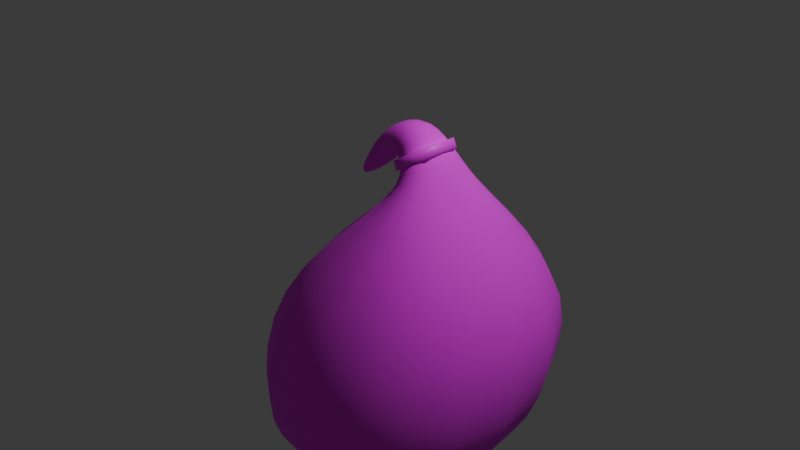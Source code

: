 # Source: loot_bag.blend  (saved by Blender 5.2.44; exported with 4.5.12 LTS)
import bpy
from mathutils import Matrix  # noqa: F401  (used for matrix-valued properties, if any)

bpy.ops.wm.read_factory_settings(use_empty=True)
scene = bpy.context.scene
scene.name = 'Scene'

# ---- collections
col_collection = bpy.data.collections.new('Collection'); scene.collection.children.link(col_collection)

# ---- images (referenced by path relative to the original .blend; pixels are not part of the script)
import os
ASSET_DIR = os.environ.get("B2B_ASSET_DIR", "")  # directory of the original .blend (textures are referenced by path, not embedded)
HERE = os.path.dirname(os.path.abspath(__file__))  # packed textures are extracted next to this script under _unpacked/

def load_image(name, relpath, width, height, colorspace="sRGB"):
    """Load a texture the original file referenced (path relative to the .blend, or extracted next to this script)."""
    p = next((c for c in (os.path.join(HERE, relpath), os.path.join(ASSET_DIR, relpath)) if relpath and os.path.exists(c)), "")
    if p:
        img = bpy.data.images.load(p, check_existing=True)
        img.name = name
    else:  # same state as the original file: an image datablock whose file is absent (Cycles renders it pink)
        img = bpy.data.images.new(name, width, height)
        img.source = "FILE"
        img.filepath = "//" + (relpath or name)
    img.colorspace_settings.name = colorspace
    return img
img_loot_bag_png = load_image('loot_bag.png', 'loot_bag.png', 1024, 1024, 'sRGB')

# ---- materials (node trees are filled in below, after node groups)
mat_material = bpy.data.materials.new('Material')
mat_material.alpha_threshold = 0.0
mat_material.use_backface_culling_lightprobe_volume = False
mat_material.roughness = 0.5
mat_material.line_color = (0.0, 0.0, 0.0, 1.0)
mat_material_001 = bpy.data.materials.new('Material.001')

# ---- material node trees
mat_material.use_nodes = True; mat_material.node_tree.nodes.clear()
_N = mat_material.node_tree.nodes; _L = mat_material.node_tree.links
n0 = _N.new('ShaderNodeOutputMaterial'); n0.name = 'Material Output'; n0.location = (200, 100)
n1 = _N.new('ShaderNodeBsdfPrincipled'); n1.name = 'Principled BSDF'; n1.location = (-200, 100)
n1.inputs[2].default_value = 1.0
n1.inputs[10].default_value = 0.005
n1.inputs[22].default_value = (0.08439, 0.08439, 0.08439, 1.0)
n2 = _N.new('ShaderNodeTexImage'); n2.name = 'Image Texture'; n2.location = (-490, 75)
n2.image = img_loot_bag_png
n2.interpolation = 'Closest'
_L.new(n1.outputs[0], n0.inputs[0])
_L.new(n2.outputs[0], n1.inputs[0])
n0.is_active_output = True
mat_material_001.use_nodes = True; mat_material_001.node_tree.nodes.clear()
_N = mat_material_001.node_tree.nodes; _L = mat_material_001.node_tree.links
n0 = _N.new('ShaderNodeBsdfPrincipled'); n0.name = 'Principled BSDF'; n0.location = (-200, 100)
n0.inputs[10].default_value = 0.005
n1 = _N.new('ShaderNodeOutputMaterial'); n1.name = 'Material Output'; n1.location = (200, 100)
n2 = _N.new('ShaderNodeTexImage'); n2.name = 'Image Texture'; n2.location = (-490, 75)
n2.image = img_loot_bag_png
n2.interpolation = 'Closest'
_L.new(n0.outputs[0], n1.inputs[0])
_L.new(n2.outputs[0], n0.inputs[0])
n1.is_active_output = True

# ---- world
world_world = bpy.data.worlds.new('World'); scene.world = world_world
world_world.use_nodes = True; world_world.node_tree.nodes.clear()
_N = world_world.node_tree.nodes; _L = world_world.node_tree.links
n0 = _N.new('ShaderNodeOutputWorld'); n0.name = 'World Output'; n0.location = (200, 100)
n1 = _N.new('ShaderNodeBackground'); n1.name = 'Background'; n1.location = (-200, 100)
n1.inputs[0].default_value = (0.05088, 0.05088, 0.05088, 1.0)
_L.new(n1.outputs[0], n0.inputs[0])
n0.is_active_output = True
world_world.color = (0.05088, 0.05088, 0.05088)
world_world.sun_shadow_jitter_overblur = 0.0

# ---- cameras
cam_camera = bpy.data.cameras.new('Camera')
cam_camera.clip_end = 100.0
cam_camera.ortho_scale = 7.314

# ---- lights
light_light = bpy.data.lights.new('Light', 'POINT')
light_light.energy = 1000.0
light_light.shadow_soft_size = 0.1

# ---- meshes
me_cube = bpy.data.meshes.new('Cube')
me_cube.from_pydata([(0.8302, 0.5661, 0.4671), (1.875, 2.072, -0.9199), (0.8302, -0.6095, 0.4671), (1.626, -1.626, -0.7649), (0.1738, 0.5661, 0.4184), (-1.374, 2.111, -0.9395), (0.09921, -0.6182, 0.3535), (-1.514, -1.529, -0.7073), (1.626, 1.626, -2.178), (1.626, -1.626, -2.178), (-1.626, 1.626, -2.178), (-1.525, -1.756, -2.293), (0.9193, 0.9193, -2.699), (0.9193, -0.9193, -2.699), (-0.9193, 0.9193, -2.699), (-0.892, -1.122, -2.76), (0.6709, 0.3565, 0.8196), (0.6709, -0.3115, 0.8196), (0.2537, 0.3565, 0.6396), (0.1983, -0.3252, 0.5763), (0.3452, 0.1992, 1.222), (0.3452, -0.198, 1.222), (0.129, 0.1992, 0.8888), (0.08486, -0.2241, 0.8188), (-0.2415, 0.2746, 0.9868), (-0.2415, -0.1533, 0.9868), (-0.138, 0.2746, 0.5715), (-0.1534, -0.1815, 0.5134), (-0.4544, 0.2077, 0.4146), (-0.4866, -0.1235, 0.4198), (-0.4387, 0.2059, 0.3966), (-0.4388, -0.1845, 0.3249), (-0.3673, 0.06674, 0.6238), (-0.378, -0.0435, 0.6255), (-0.3007, 0.05887, 0.5357), (-0.3081, -0.06983, 0.5096)], [], [(0, 4, 18, 16), (3, 2, 6, 7), (7, 6, 4, 5), (5, 1, 8, 10), (1, 0, 2, 3), (5, 4, 0, 1), (9, 11, 15, 13), (3, 7, 11, 9), (7, 5, 10, 11), (1, 3, 9, 8), (14, 12, 13, 15), (11, 10, 14, 15), (8, 9, 13, 12), (10, 8, 12, 14), (18, 19, 23, 22), (6, 2, 17, 19), (4, 6, 19, 18), (2, 0, 16, 17), (22, 23, 27, 26), (19, 17, 21, 23), (16, 18, 22, 20), (17, 16, 20, 21), (24, 26, 30, 28), (23, 21, 25, 27), (20, 22, 26, 24), (21, 20, 24, 25), (28, 30, 34, 32), (25, 24, 28, 29), (26, 27, 31, 30), (27, 25, 29, 31), (32, 34, 35, 33), (29, 28, 32, 33), (30, 31, 35, 34), (31, 29, 33, 35)])
me_cube.polygons.foreach_set('use_smooth', [True] * 34)
_uv = me_cube.uv_layers.new(name='UVMap')
_uv.uv.foreach_set('vector', [0.4107, 0.4471, 0.3267, 0.4408, 0.337, 0.4691, 0.3903, 0.4922, 0.5125, 0.2895, 0.4107, 0.4471, 0.3172, 0.4325, 0.1108, 0.2968, 0.1108, 0.1681, 0.3172, 0.2846, 0.2182, 0.4113, 0.02025, 0.6089, 0.1288, 0.2671, 0.5444, 0.2696, 0.5125, 0.1087, 0.09653, 0.1087, 0.5723, 0.2696, 0.3797, 0.4471, 0.2293, 0.4471, 0.09926, 0.2895, 0.02025, 0.6089, 0.2182, 0.4113, 0.3022, 0.4113, 0.4359, 0.6039, 0.5125, 0.1557, 0.1094, 0.1391, 0.1904, 0.2201, 0.4221, 0.2461, 0.5125, 0.2895, 0.1108, 0.2968, 0.1094, 0.09403, 0.5125, 0.1087, 0.1116, 0.2968, 0.5773, 0.2671, 0.5152, 0.1087, 0.08265, 0.09403, 0.5723, 0.2696, 0.09926, 0.2895, 0.09926, 0.1087, 0.5152, 0.1087, 0.1869, 0.4813, 0.4221, 0.4813, 0.4221, 0.2461, 0.1904, 0.2201, 0.1094, 0.1391, 0.09653, 0.5716, 0.1869, 0.4813, 0.1904, 0.2201, 0.5125, 0.5716, 0.5125, 0.1557, 0.4221, 0.2461, 0.4221, 0.4813, 0.09653, 0.5716, 0.5125, 0.5716, 0.4221, 0.4813, 0.1869, 0.4813, 0.3528, 0.4691, 0.2656, 0.461, 0.2786, 0.4921, 0.3327, 0.501, 0.3172, 0.4325, 0.4107, 0.4471, 0.3903, 0.4922, 0.3299, 0.461, 0.3797, 0.4408, 0.2282, 0.4325, 0.2656, 0.461, 0.3528, 0.4691, 0.2293, 0.4471, 0.3797, 0.4471, 0.3528, 0.4922, 0.2674, 0.4922, 0.3327, 0.501, 0.2786, 0.4921, 0.284, 0.453, 0.3424, 0.4604, 0.3299, 0.461, 0.3903, 0.4922, 0.3487, 0.5436, 0.3154, 0.4921, 0.3903, 0.4922, 0.337, 0.4691, 0.321, 0.501, 0.3487, 0.5436, 0.2674, 0.4922, 0.3528, 0.4922, 0.3327, 0.5436, 0.2819, 0.5436, 0.2736, 0.5136, 0.2869, 0.4604, 0.2484, 0.4381, 0.2464, 0.4404, 0.3154, 0.4921, 0.3487, 0.5436, 0.2736, 0.5136, 0.2849, 0.453, 0.3487, 0.5436, 0.321, 0.501, 0.2869, 0.4604, 0.2736, 0.5136, 0.3487, 0.3383, 0.3487, 0.3892, 0.2736, 0.3988, 0.2736, 0.3441, 0.2464, 0.4404, 0.2484, 0.4381, 0.2758, 0.4461, 0.2501, 0.48, 0.2876, 0.5136, 0.3424, 0.5136, 0.3338, 0.4404, 0.2914, 0.441, 0.2869, 0.3988, 0.2849, 0.3405, 0.2484, 0.3401, 0.2484, 0.39, 0.2849, 0.453, 0.2736, 0.5136, 0.2423, 0.441, 0.2484, 0.4289, 0.8778, 0.7683, 0.8748, 0.7344, 0.8253, 0.7244, 0.8354, 0.769, 0.2914, 0.441, 0.3338, 0.4404, 0.3321, 0.48, 0.2897, 0.4807, 0.2484, 0.39, 0.2484, 0.3401, 0.2729, 0.336, 0.2758, 0.3855, 0.2484, 0.4289, 0.2423, 0.441, 0.246, 0.4807, 0.2729, 0.4361])
me_cube.materials.append(mat_material)
me_cube.use_mirror_vertex_groups = False
me_cube.update()
me_circle = bpy.data.meshes.new('Circle')
me_circle.from_pydata([(-0.04635, 1.0, 0.2201), (-0.8835, 0.5, -0.001661), (-0.8835, -0.5, -0.001661), (-0.04635, -1.0, 0.2201), (0.7908, -0.5, 0.4419), (0.7908, 0.5, 0.4419), (-0.1124, 1.0, 0.4695), (-0.9496, 0.5, 0.2477), (-0.9496, -0.5, 0.2477), (-0.1124, -1.0, 0.4695), (0.7247, -0.5, 0.6913), (0.7247, 0.5, 0.6913)], [], [(1, 0, 5, 4, 3, 2), (7, 8, 9, 10, 11, 6), (2, 3, 9, 8), (0, 1, 7, 6), (5, 0, 6, 11), (3, 4, 10, 9), (1, 2, 8, 7), (4, 5, 11, 10)])
me_circle.polygons.foreach_set('use_smooth', [True] * 8)
_uv = me_circle.uv_layers.new(name='UVMap')
_uv.uv.foreach_set('vector', [0.6384, 0.8476, 0.7953, 0.9412, 0.9521, 0.8476, 0.9521, 0.6603, 0.7953, 0.5666, 0.6384, 0.6603, 0.6261, 0.8476, 0.6261, 0.6603, 0.7829, 0.5666, 0.9397, 0.6603, 0.9397, 0.8476, 0.7829, 0.9412, 0.6384, 0.689, 0.7953, 0.7306, 0.7829, 0.7773, 0.6261, 0.7357, 0.7953, 0.7306, 0.6384, 0.689, 0.6261, 0.7357, 0.7829, 0.7773, 0.9521, 0.7721, 0.7953, 0.7306, 0.7829, 0.7773, 0.9397, 0.8188, 0.7953, 0.7306, 0.9521, 0.7721, 0.9397, 0.8188, 0.7829, 0.7773, 0.8827, 0.689, 0.6954, 0.689, 0.6954, 0.7357, 0.8827, 0.7357, 0.6954, 0.7721, 0.8827, 0.7721, 0.8827, 0.8188, 0.6954, 0.8188])
me_circle.materials.append(mat_material_001)
me_circle.update()

# ---- objects
ob_cube = bpy.data.objects.new('Cube', me_cube)
ob_light = bpy.data.objects.new('Light', light_light)
ob_camera = bpy.data.objects.new('Camera', cam_camera)
ob_circle = bpy.data.objects.new('Circle', me_circle)

# ---- transforms, parenting, visibility, modifiers, constraints
ob_cube.location = (0.0, 0.0, 0.0)
ob_cube.lock_rotations_4d = False
ob_cube.empty_display_type = 'ARROWS'
ob_cube.lineart.crease_threshold = 0.0
_m = ob_cube.modifiers.new('Subdivision', 'SUBSURF')
ob_light.location = (4.076, 1.005, 5.904)
ob_light.rotation_euler = (0.6503, 0.05522, 1.866)
ob_light.lock_rotations_4d = False
ob_light.empty_display_type = 'ARROWS'
ob_light.color = (0.0, 0.0, 0.0, 0.0)
ob_light.lineart.crease_threshold = 0.0
ob_camera.location = (7.359, -6.926, 4.958)
ob_camera.rotation_euler = (1.109, 0.0, 0.8149)
ob_camera.lock_rotations_4d = False
ob_camera.empty_display_type = 'ARROWS'
ob_camera.color = (0.0, 0.0, 0.0, 0.0)
ob_camera.display_type = 'WIRE'
ob_camera.lineart.crease_threshold = 0.0
ob_circle.location = (0.4024, 0.009165, 0.684)
ob_circle.rotation_euler = (3.579e-09, -0.2283, -3.122e-08)
ob_circle.scale = (0.3057, 0.3599, 0.3924)

# ---- collection membership
col_collection.objects.link(ob_cube)
col_collection.objects.link(ob_light)
col_collection.objects.link(ob_camera)
col_collection.objects.link(ob_circle)

# ---- scene / render settings (as saved in the file)
scene.camera = ob_camera
scene.frame_start = 1; scene.frame_end = 250; scene.frame_set(1)
scene.render.engine = 'BLENDER_EEVEE_NEXT'
scene.render.bake_bias = 0.0
scene.render.bake_samples = 0
scene.render.compositor_device = 'GPU'
scene.eevee.use_volume_custom_range = False
scene.eevee.fast_gi_thickness_near = 0.1
scene.eevee.fast_gi_thickness_far = 0.0
scene.eevee.ray_tracing_options.screen_trace_thickness = 0.1
bpy.context.view_layer.update()
